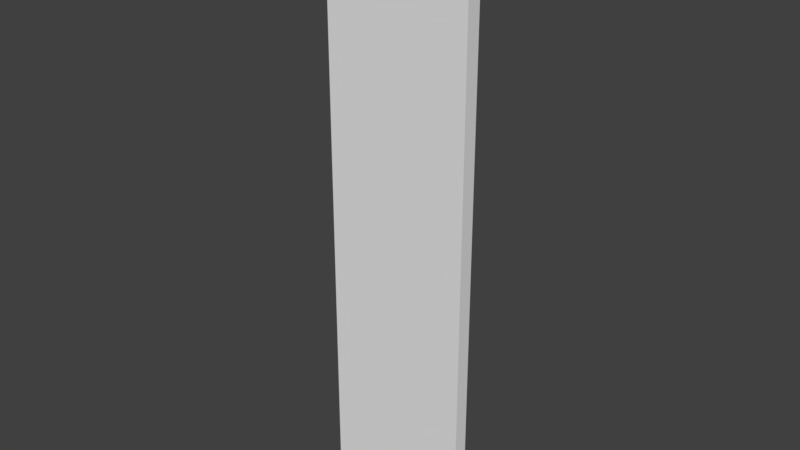 # Source: wall.blend  (saved by Blender 2.77.0; exported with 4.5.12 LTS)
import bpy
from mathutils import Matrix  # noqa: F401  (used for matrix-valued properties, if any)

bpy.ops.wm.read_factory_settings(use_empty=True)
scene = bpy.context.scene
scene.name = 'Scene'

# ---- collections
col_collection_1 = bpy.data.collections.new('Collection 1'); scene.collection.children.link(col_collection_1)

# ---- materials (node trees are filled in below, after node groups)
mat_default = bpy.data.materials.new('default')
mat_default.alpha_threshold = 0.0
mat_default.use_transparent_shadow = False
mat_default.roughness = 0.5

# ---- material node trees

# ---- world
world_world = bpy.data.worlds.new('World'); scene.world = world_world
world_world.color = (0.05088, 0.05088, 0.05088)
world_world.use_sun_shadow = False
world_world.sun_shadow_jitter_overblur = 0.0
world_world.cycles.sampling_method = 'MANUAL'

# ---- meshes
me_wallmesh = bpy.data.meshes.new('WallMesh')
me_wallmesh.from_pydata([(-0.5, -0.05, -2.0), (-0.5, -0.05, 2.0), (-0.5, 0.05, -2.0), (-0.5, 0.05, 2.0), (0.5, -0.05, -2.0), (0.5, -0.05, 2.0), (0.5, 0.05, -2.0), (0.5, 0.05, 2.0)], [], [(1, 3, 2, 0), (3, 7, 6, 2), (7, 5, 4, 6), (5, 1, 0, 4), (0, 2, 6, 4), (5, 7, 3, 1)])
_uv = me_wallmesh.uv_layers.new(name='UVMap')
_uv.uv.foreach_set('vector', [0.803, 0.9571, 0.7727, 0.9571, 0.7727, 0.04286, 0.803, 0.04286, 0.7273, 0.9571, 0.4848, 0.9571, 0.4848, 0.04286, 0.7273, 0.04286, 0.8788, 0.9571, 0.8485, 0.9571, 0.8485, 0.04286, 0.8788, 0.04286, 0.2879, 0.9571, 0.04545, 0.9571, 0.04545, 0.04286, 0.2879, 0.04286, 0.9545, 0.3, 0.9242, 0.3, 0.9242, 0.07143, 0.9545, 0.07143, 0.9242, 0.3714, 0.9545, 0.3714, 0.9545, 0.6, 0.9242, 0.6])
me_wallmesh.materials.append(mat_default)
me_wallmesh.use_remesh_preserve_volume = False
me_wallmesh.use_remesh_preserve_attributes = False
me_wallmesh.use_mirror_vertex_groups = False
me_wallmesh.update()

# ---- objects
ob_wall = bpy.data.objects.new('Wall', me_wallmesh)

# ---- transforms, parenting, visibility, modifiers, constraints
ob_wall.location = (0.0, 0.45, 2.0)
ob_wall.lineart.crease_threshold = 0.0

# ---- collection membership
col_collection_1.objects.link(ob_wall)

# ---- scene / render settings (as saved in the file)
scene.frame_start = 1; scene.frame_end = 250; scene.frame_set(1)
scene.render.engine = 'BLENDER_EEVEE_NEXT'
scene.render.resolution_percentage = 50
scene.render.dither_intensity = 0.0
scene.cycles.use_denoising = False
scene.cycles.samples = 128
scene.cycles.sampling_pattern = 'TABULATED_SOBOL'
scene.cycles.light_sampling_threshold = 0.0
scene.cycles.use_adaptive_sampling = False
scene.cycles.use_light_tree = False
scene.cycles.blur_glossy = 0.0
scene.cycles.sample_clamp_indirect = 0.0
scene.view_settings.view_transform = 'Standard'
bpy.context.view_layer.update()

# ---- added for rendering (the .blend has no active camera and no usable light): camera, sun
cam_auto = bpy.data.cameras.new('AutoCamera')
cam_auto.lens = 50.0
cam_auto.sensor_width = 36.0
cam_auto.clip_end = 1000.0
ob_auto_camera = bpy.data.objects.new('AutoCamera', cam_auto)
scene.collection.objects.link(ob_auto_camera)
ob_auto_camera.location = (3.81592, -4.12911, 5.05274)
ob_auto_camera.rotation_euler = (1.09748, -7.21219e-08, 0.694738)
scene.camera = ob_auto_camera
light_auto_sun = bpy.data.lights.new('AutoSun', 'SUN')
light_auto_sun.energy = 3.0
light_auto_sun.angle = 0.0523599
ob_auto_sun = bpy.data.objects.new('AutoSun', light_auto_sun)
scene.collection.objects.link(ob_auto_sun)
ob_auto_sun.rotation_euler = (0.872665, 0.174533, 0.523599)
bpy.context.view_layer.update()
